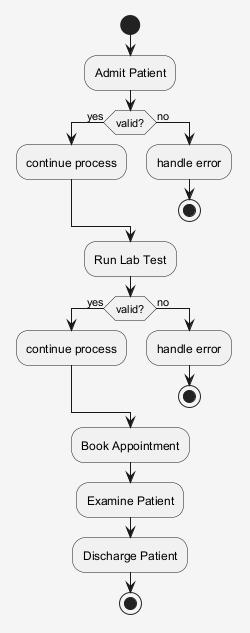

The diagram above was rendered by PlantUML. Its source (embedded in the PNG):
@startuml
skinparam shadowing false
skinparam backgroundColor #F5F5F5
start
:Admit Patient;
if (valid?) then (yes)
:continue process;
else (no)
:handle error;
stop
endif
:Run Lab Test;
if (valid?) then (yes)
:continue process;
else (no)
:handle error;
stop
endif
:Book Appointment;
:Examine Patient;
:Discharge Patient;
stop
@enduml